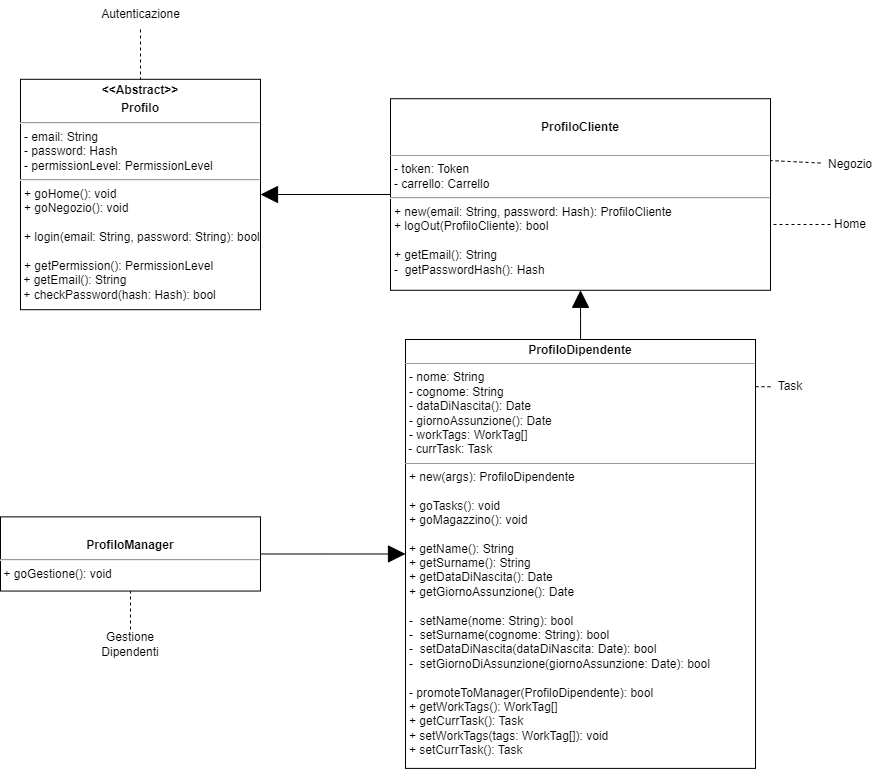

The diagram above was exported from draw.io. Its source (the exported page's mxGraphModel, read from the mxfile embedded in the PNG):
<mxGraphModel dx="3499" dy="-46" grid="1" gridSize="10" guides="1" tooltips="1" connect="1" arrows="1" fold="1" page="1" pageScale="1" pageWidth="850" pageHeight="1100" math="0" shadow="0">
  <root>
    <mxCell id="0" />
    <mxCell id="1" parent="0" />
    <mxCell id="HufswaGWWspigPmr3IXC-1" value="&lt;p style=&quot;margin:0px;margin-top:4px;text-align:center;&quot;&gt;&lt;b&gt;&lt;br&gt;&lt;/b&gt;&lt;/p&gt;&lt;p style=&quot;margin:0px;margin-top:4px;text-align:center;&quot;&gt;&lt;b&gt;ProfiloCliente&lt;/b&gt;&lt;/p&gt;&lt;div&gt;&lt;br&gt;&lt;/div&gt;&lt;hr size=&quot;1&quot;&gt;&lt;p style=&quot;margin:0px;margin-left:4px;&quot;&gt;- token: Token&lt;/p&gt;&lt;p style=&quot;margin:0px;margin-left:4px;&quot;&gt;- carrello: Carrello&lt;/p&gt;&lt;hr&gt;&lt;p style=&quot;margin:0px;margin-left:4px;&quot;&gt;&lt;/p&gt;&lt;p style=&quot;margin:0px;margin-left:4px;&quot;&gt;+ new(email: String, password: Hash): ProfiloCliente&lt;/p&gt;&lt;p style=&quot;margin:0px;margin-left:4px;&quot;&gt;+ logOut(ProfiloCliente): bool&lt;br&gt;&lt;/p&gt;&lt;p style=&quot;margin:0px;margin-left:4px;&quot;&gt;&lt;/p&gt;&lt;p style=&quot;margin:0px;margin-left:4px;&quot;&gt;&lt;br&gt;&lt;/p&gt;&lt;p style=&quot;border-color: var(--border-color); margin: 0px 0px 0px 4px;&quot;&gt;+ getEmail(): String&lt;/p&gt;&lt;p style=&quot;border-color: var(--border-color); margin: 0px 0px 0px 4px;&quot;&gt;-&amp;nbsp; getPasswordHash(): Hash&lt;/p&gt;&lt;p style=&quot;border-color: var(--border-color); margin: 0px 0px 0px 4px;&quot;&gt;&lt;/p&gt;" style="verticalAlign=top;align=left;overflow=fill;fontSize=12;fontFamily=Helvetica;html=1;whiteSpace=wrap;" vertex="1" parent="1">
      <mxGeometry x="-630" y="1949.21" width="380" height="191.58" as="geometry" />
    </mxCell>
    <mxCell id="HufswaGWWspigPmr3IXC-2" style="edgeStyle=orthogonalEdgeStyle;rounded=0;orthogonalLoop=1;jettySize=auto;html=1;entryX=0.5;entryY=1;entryDx=0;entryDy=0;startArrow=none;startFill=0;startSize=14;endArrow=block;endFill=1;endSize=15;" edge="1" parent="1" source="HufswaGWWspigPmr3IXC-3" target="HufswaGWWspigPmr3IXC-1">
      <mxGeometry relative="1" as="geometry" />
    </mxCell>
    <mxCell id="HufswaGWWspigPmr3IXC-3" value="&lt;p style=&quot;margin:0px;margin-top:4px;text-align:center;&quot;&gt;&lt;b&gt;ProfiloDipendente&lt;/b&gt;&lt;/p&gt;&lt;hr size=&quot;1&quot;&gt;&lt;p style=&quot;margin:0px;margin-left:4px;&quot;&gt;- nome: String&lt;/p&gt;&lt;p style=&quot;margin:0px;margin-left:4px;&quot;&gt;- cognome: String&lt;/p&gt;&lt;p style=&quot;margin:0px;margin-left:4px;&quot;&gt;- dataDiNascita(): Date&lt;/p&gt;&lt;p style=&quot;margin:0px;margin-left:4px;&quot;&gt;- giornoAssunzione(): Date&lt;/p&gt;&lt;p style=&quot;margin:0px;margin-left:4px;&quot;&gt;- workTags: WorkTag[]&lt;/p&gt;&lt;div&gt;&amp;nbsp;- currTask: Task&lt;/div&gt;&lt;hr size=&quot;1&quot;&gt;&lt;p style=&quot;margin:0px;margin-left:4px;&quot;&gt;+ new(args): ProfiloDipendente&lt;/p&gt;&lt;p style=&quot;margin:0px;margin-left:4px;&quot;&gt;&lt;br&gt;&lt;/p&gt;&lt;p style=&quot;margin:0px;margin-left:4px;&quot;&gt;+ goTasks(): void&lt;/p&gt;&lt;p style=&quot;margin:0px;margin-left:4px;&quot;&gt;+ goMagazzino(): void&lt;/p&gt;&lt;p style=&quot;margin:0px;margin-left:4px;&quot;&gt;&lt;br&gt;&lt;/p&gt;&lt;p style=&quot;margin:0px;margin-left:4px;&quot;&gt;+ getName(): String&lt;/p&gt;&lt;p style=&quot;margin:0px;margin-left:4px;&quot;&gt;+ getSurname(): String&lt;/p&gt;&lt;p style=&quot;margin:0px;margin-left:4px;&quot;&gt;+ getDataDiNascita(): Date&lt;/p&gt;&lt;p style=&quot;margin:0px;margin-left:4px;&quot;&gt;+ getGiornoAssunzione(): Date&lt;/p&gt;&lt;p style=&quot;margin:0px;margin-left:4px;&quot;&gt;&lt;br&gt;&lt;/p&gt;&lt;p style=&quot;margin:0px;margin-left:4px;&quot;&gt;&lt;/p&gt;&lt;p style=&quot;margin:0px;margin-left:4px;&quot;&gt;&lt;/p&gt;&lt;p style=&quot;margin:0px;margin-left:4px;&quot;&gt;&lt;/p&gt;&lt;p style=&quot;margin:0px;margin-left:4px;&quot;&gt;-&amp;nbsp; setName(nome: String): bool&lt;/p&gt;&lt;p style=&quot;margin:0px;margin-left:4px;&quot;&gt;-&amp;nbsp; setSurname(cognome: String): bool&lt;/p&gt;&lt;p style=&quot;margin:0px;margin-left:4px;&quot;&gt;-&amp;nbsp; setDataDiNascita(dataDiNascita: Date): bool&lt;/p&gt;&lt;p style=&quot;margin:0px;margin-left:4px;&quot;&gt;-&amp;nbsp; setGiornoDiAssunzione(giornoAssunzione: Date): bool&lt;/p&gt;&lt;p style=&quot;margin:0px;margin-left:4px;&quot;&gt;&lt;br&gt;&lt;/p&gt;&lt;p style=&quot;margin:0px;margin-left:4px;&quot;&gt;- promoteToManager(ProfiloDipendente): bool&lt;/p&gt;&lt;p style=&quot;margin:0px;margin-left:4px;&quot;&gt;&lt;span style=&quot;background-color: initial;&quot;&gt;+ getW&lt;/span&gt;&lt;span style=&quot;background-color: initial;&quot;&gt;orkTags(): WorkTag[]&lt;/span&gt;&lt;/p&gt;&lt;p style=&quot;margin:0px;margin-left:4px;&quot;&gt;+ getCurrTask(): Task&lt;/p&gt;&lt;p style=&quot;margin:0px;margin-left:4px;&quot;&gt;+ setWorkTags(tags: WorkTag[]): void&lt;/p&gt;&lt;p style=&quot;margin:0px;margin-left:4px;&quot;&gt;+ setCurrTask(): Task&lt;/p&gt;&lt;p style=&quot;margin:0px;margin-left:4px;&quot;&gt;&lt;br&gt;&lt;/p&gt;" style="verticalAlign=top;align=left;overflow=fill;fontSize=12;fontFamily=Helvetica;html=1;whiteSpace=wrap;" vertex="1" parent="1">
      <mxGeometry x="-615" y="2190" width="350" height="428.9" as="geometry" />
    </mxCell>
    <mxCell id="HufswaGWWspigPmr3IXC-4" style="edgeStyle=orthogonalEdgeStyle;rounded=0;orthogonalLoop=1;jettySize=auto;html=1;startArrow=none;startFill=0;strokeWidth=1;sourcePerimeterSpacing=1;endSize=15;startSize=15;endArrow=block;endFill=1;" edge="1" parent="1" source="HufswaGWWspigPmr3IXC-5" target="HufswaGWWspigPmr3IXC-3">
      <mxGeometry relative="1" as="geometry" />
    </mxCell>
    <mxCell id="HufswaGWWspigPmr3IXC-5" value="&lt;p style=&quot;margin:0px;margin-top:4px;text-align:center;&quot;&gt;&lt;b&gt;&lt;br&gt;&lt;/b&gt;&lt;/p&gt;&lt;p style=&quot;margin:0px;margin-top:4px;text-align:center;&quot;&gt;&lt;b&gt;ProfiloManager&lt;/b&gt;&lt;/p&gt;&lt;hr&gt;&lt;div&gt;&lt;span style=&quot;background-color: initial;&quot;&gt;&amp;nbsp;+ goGestione(): void&lt;/span&gt;&lt;/div&gt;" style="verticalAlign=top;align=left;overflow=fill;fontSize=12;fontFamily=Helvetica;html=1;whiteSpace=wrap;" vertex="1" parent="1">
      <mxGeometry x="-1020" y="2367.3599999999997" width="260" height="74.19" as="geometry" />
    </mxCell>
    <mxCell id="HufswaGWWspigPmr3IXC-6" value="&lt;p style=&quot;margin:0px;margin-top:4px;text-align:center;&quot;&gt;&lt;b style=&quot;background-color: initial;&quot;&gt;&amp;lt;&amp;lt;Abstract&amp;gt;&amp;gt;&lt;/b&gt;&lt;/p&gt;&lt;p style=&quot;margin:0px;margin-top:4px;text-align:center;&quot;&gt;&lt;b style=&quot;background-color: initial;&quot;&gt;Profilo&lt;/b&gt;&lt;br&gt;&lt;/p&gt;&lt;hr&gt;&lt;p style=&quot;margin: 0px 0px 0px 4px;&quot;&gt;- email: String&lt;/p&gt;&lt;p style=&quot;margin: 0px 0px 0px 4px;&quot;&gt;- password: Hash&lt;/p&gt;&lt;p style=&quot;margin: 0px 0px 0px 4px;&quot;&gt;- permissionLevel: PermissionLevel&lt;/p&gt;&lt;hr&gt;&lt;p style=&quot;margin:0px;margin-left:4px;&quot;&gt;+ goHome(): void&lt;/p&gt;&lt;p style=&quot;margin:0px;margin-left:4px;&quot;&gt;+ goNegozio(): void&lt;/p&gt;&lt;p style=&quot;margin:0px;margin-left:4px;&quot;&gt;&lt;br&gt;&lt;/p&gt;&lt;p style=&quot;margin:0px;margin-left:4px;&quot;&gt;&lt;/p&gt;&lt;p style=&quot;margin:0px;margin-left:4px;&quot;&gt;+ login(email: String, password: String): bool&lt;/p&gt;&lt;p style=&quot;margin:0px;margin-left:4px;&quot;&gt;&lt;br&gt;&lt;/p&gt;&lt;p style=&quot;margin: 0px 0px 0px 4px;&quot;&gt;&lt;/p&gt;&lt;p style=&quot;margin: 0px 0px 0px 4px;&quot;&gt;&lt;span style=&quot;background-color: initial;&quot;&gt;+ getPermission(): PermissionLevel&lt;/span&gt;&lt;br&gt;&lt;/p&gt;&lt;div&gt;&lt;span style=&quot;background-color: initial;&quot;&gt;&amp;nbsp;+ getEmail(): String&lt;/span&gt;&lt;/div&gt;&lt;div&gt;&amp;nbsp;+ checkPassword(hash: Hash): bool&lt;/div&gt;" style="verticalAlign=top;align=left;overflow=fill;fontSize=12;fontFamily=Helvetica;html=1;whiteSpace=wrap;" vertex="1" parent="1">
      <mxGeometry x="-1000" y="1929.8099999999997" width="240" height="230.39" as="geometry" />
    </mxCell>
    <mxCell id="HufswaGWWspigPmr3IXC-7" style="edgeStyle=orthogonalEdgeStyle;rounded=0;orthogonalLoop=1;jettySize=auto;html=1;startArrow=none;startFill=0;startSize=14;endArrow=block;endFill=1;endSize=15;entryX=1;entryY=0.5;entryDx=0;entryDy=0;exitX=0;exitY=0.5;exitDx=0;exitDy=0;" edge="1" parent="1" source="HufswaGWWspigPmr3IXC-1" target="HufswaGWWspigPmr3IXC-6">
      <mxGeometry relative="1" as="geometry">
        <mxPoint x="-650" y="2060" as="sourcePoint" />
        <mxPoint x="-700" y="2040" as="targetPoint" />
      </mxGeometry>
    </mxCell>
    <mxCell id="HufswaGWWspigPmr3IXC-8" value="" style="endArrow=none;html=1;rounded=0;dashed=1;entryX=1.001;entryY=0.323;entryDx=0;entryDy=0;entryPerimeter=0;" edge="1" parent="1" source="HufswaGWWspigPmr3IXC-9" target="HufswaGWWspigPmr3IXC-1">
      <mxGeometry width="50" height="50" relative="1" as="geometry">
        <mxPoint x="-317.38" y="2464.8100000000004" as="sourcePoint" />
        <mxPoint x="-509.9999999999999" y="2312.0245600000003" as="targetPoint" />
      </mxGeometry>
    </mxCell>
    <mxCell id="HufswaGWWspigPmr3IXC-9" value="Negozio" style="text;html=1;align=center;verticalAlign=middle;whiteSpace=wrap;rounded=0;" vertex="1" parent="1">
      <mxGeometry x="-200" y="2000" width="60" height="30" as="geometry" />
    </mxCell>
    <mxCell id="HufswaGWWspigPmr3IXC-10" value="" style="endArrow=none;html=1;rounded=0;exitX=0;exitY=0.5;exitDx=0;exitDy=0;dashed=1;entryX=1.001;entryY=0.332;entryDx=0;entryDy=0;entryPerimeter=0;" edge="1" parent="1" source="HufswaGWWspigPmr3IXC-11">
      <mxGeometry width="50" height="50" relative="1" as="geometry">
        <mxPoint x="-57" y="2217.2000000000003" as="sourcePoint" />
        <mxPoint x="-250" y="2075" as="targetPoint" />
      </mxGeometry>
    </mxCell>
    <mxCell id="HufswaGWWspigPmr3IXC-11" value="Home" style="text;html=1;align=center;verticalAlign=middle;whiteSpace=wrap;rounded=0;" vertex="1" parent="1">
      <mxGeometry x="-190" y="2060" width="40" height="30" as="geometry" />
    </mxCell>
    <mxCell id="HufswaGWWspigPmr3IXC-12" value="" style="endArrow=none;html=1;rounded=0;exitX=0;exitY=0.5;exitDx=0;exitDy=0;dashed=1;entryX=0.996;entryY=0.11;entryDx=0;entryDy=0;entryPerimeter=0;" edge="1" parent="1" source="HufswaGWWspigPmr3IXC-13" target="HufswaGWWspigPmr3IXC-3">
      <mxGeometry width="50" height="50" relative="1" as="geometry">
        <mxPoint x="-77" y="2379.4600000000005" as="sourcePoint" />
        <mxPoint x="-270" y="2237.26" as="targetPoint" />
      </mxGeometry>
    </mxCell>
    <mxCell id="HufswaGWWspigPmr3IXC-13" value="Task" style="text;html=1;align=center;verticalAlign=middle;whiteSpace=wrap;rounded=0;" vertex="1" parent="1">
      <mxGeometry x="-250" y="2222.26" width="40" height="30" as="geometry" />
    </mxCell>
    <mxCell id="HufswaGWWspigPmr3IXC-14" value="" style="endArrow=none;html=1;rounded=0;exitX=0.5;exitY=0;exitDx=0;exitDy=0;dashed=1;entryX=0.5;entryY=1;entryDx=0;entryDy=0;" edge="1" parent="1" source="HufswaGWWspigPmr3IXC-15" target="HufswaGWWspigPmr3IXC-5">
      <mxGeometry width="50" height="50" relative="1" as="geometry">
        <mxPoint x="-377" y="3180.53" as="sourcePoint" />
        <mxPoint x="-570" y="3038.33" as="targetPoint" />
        <Array as="points" />
      </mxGeometry>
    </mxCell>
    <mxCell id="HufswaGWWspigPmr3IXC-15" value="Gestione Dipendenti" style="text;html=1;align=center;verticalAlign=middle;whiteSpace=wrap;rounded=0;" vertex="1" parent="1">
      <mxGeometry x="-925" y="2480" width="70" height="30" as="geometry" />
    </mxCell>
    <mxCell id="HufswaGWWspigPmr3IXC-16" value="" style="endArrow=none;html=1;rounded=0;exitX=0.5;exitY=1;exitDx=0;exitDy=0;dashed=1;entryX=0.5;entryY=0;entryDx=0;entryDy=0;" edge="1" parent="1" source="HufswaGWWspigPmr3IXC-17" target="HufswaGWWspigPmr3IXC-6">
      <mxGeometry width="50" height="50" relative="1" as="geometry">
        <mxPoint x="-387" y="2187.2000000000003" as="sourcePoint" />
        <mxPoint x="-580" y="2045.0000000000002" as="targetPoint" />
      </mxGeometry>
    </mxCell>
    <mxCell id="HufswaGWWspigPmr3IXC-17" value="Autenticazione" style="text;html=1;align=center;verticalAlign=middle;whiteSpace=wrap;rounded=0;" vertex="1" parent="1">
      <mxGeometry x="-926.5" y="1850.0000000000002" width="93" height="30" as="geometry" />
    </mxCell>
  </root>
</mxGraphModel>